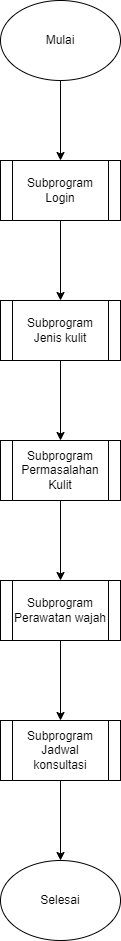

The diagram above was exported from draw.io. Its source (the exported page's mxGraphModel, read from the mxfile embedded in the PNG):
<mxGraphModel dx="962" dy="359" grid="1" gridSize="10" guides="1" tooltips="1" connect="1" arrows="1" fold="1" page="1" pageScale="1" pageWidth="850" pageHeight="1100" math="0" shadow="0">
  <root>
    <mxCell id="0" />
    <mxCell id="1" parent="0" />
    <mxCell id="9" style="edgeStyle=none;html=1;exitX=0.5;exitY=1;exitDx=0;exitDy=0;entryX=0.5;entryY=0;entryDx=0;entryDy=0;" parent="1" source="2" target="3" edge="1">
      <mxGeometry relative="1" as="geometry" />
    </mxCell>
    <mxCell id="2" value="Mulai" style="ellipse;whiteSpace=wrap;html=1;" parent="1" vertex="1">
      <mxGeometry x="365" y="70" width="120" height="80" as="geometry" />
    </mxCell>
    <mxCell id="10" style="edgeStyle=none;html=1;exitX=0.5;exitY=1;exitDx=0;exitDy=0;entryX=0.5;entryY=0;entryDx=0;entryDy=0;" parent="1" source="3" target="4" edge="1">
      <mxGeometry relative="1" as="geometry" />
    </mxCell>
    <mxCell id="3" value="Subprogram Login" style="shape=process;whiteSpace=wrap;html=1;backgroundOutline=1;" parent="1" vertex="1">
      <mxGeometry x="365" y="230" width="120" height="60" as="geometry" />
    </mxCell>
    <mxCell id="11" style="edgeStyle=none;html=1;exitX=0.5;exitY=1;exitDx=0;exitDy=0;entryX=0.5;entryY=0;entryDx=0;entryDy=0;" parent="1" source="4" target="5" edge="1">
      <mxGeometry relative="1" as="geometry" />
    </mxCell>
    <mxCell id="4" value="Subprogram Jenis kulit" style="shape=process;whiteSpace=wrap;html=1;backgroundOutline=1;" parent="1" vertex="1">
      <mxGeometry x="365" y="370" width="120" height="60" as="geometry" />
    </mxCell>
    <mxCell id="12" style="edgeStyle=none;html=1;exitX=0.5;exitY=1;exitDx=0;exitDy=0;entryX=0.5;entryY=0;entryDx=0;entryDy=0;" parent="1" source="5" target="6" edge="1">
      <mxGeometry relative="1" as="geometry" />
    </mxCell>
    <mxCell id="5" value="Subprogram Permasalahan Kulit&lt;span style=&quot;color: rgba(0, 0, 0, 0); font-family: monospace; font-size: 0px; text-align: start;&quot;&gt;%3CmxGraphModel%3E%3Croot%3E%3CmxCell%20id%3D%220%22%2F%3E%3CmxCell%20id%3D%221%22%20parent%3D%220%22%2F%3E%3CmxCell%20id%3D%222%22%20value%3D%22Login%22%20style%3D%22shape%3Dprocess%3BwhiteSpace%3Dwrap%3Bhtml%3D1%3BbackgroundOutline%3D1%3B%22%20vertex%3D%221%22%20parent%3D%221%22%3E%3CmxGeometry%20x%3D%22365%22%20y%3D%22230%22%20width%3D%22120%22%20height%3D%2260%22%20as%3D%22geometry%22%2F%3E%3C%2FmxCell%3E%3C%2Froot%3E%3C%2FmxGraphModel%3E&lt;/span&gt;" style="shape=process;whiteSpace=wrap;html=1;backgroundOutline=1;" parent="1" vertex="1">
      <mxGeometry x="365" y="510" width="120" height="60" as="geometry" />
    </mxCell>
    <mxCell id="13" style="edgeStyle=none;html=1;exitX=0.5;exitY=1;exitDx=0;exitDy=0;" parent="1" source="6" target="7" edge="1">
      <mxGeometry relative="1" as="geometry" />
    </mxCell>
    <mxCell id="6" value="Subprogram Perawatan wajah" style="shape=process;whiteSpace=wrap;html=1;backgroundOutline=1;" parent="1" vertex="1">
      <mxGeometry x="365" y="650" width="120" height="60" as="geometry" />
    </mxCell>
    <mxCell id="14" style="edgeStyle=none;html=1;exitX=0.5;exitY=1;exitDx=0;exitDy=0;entryX=0.5;entryY=0;entryDx=0;entryDy=0;" parent="1" source="7" target="8" edge="1">
      <mxGeometry relative="1" as="geometry" />
    </mxCell>
    <mxCell id="7" value="Subprogram Jadwal konsultasi" style="shape=process;whiteSpace=wrap;html=1;backgroundOutline=1;" parent="1" vertex="1">
      <mxGeometry x="365" y="790" width="120" height="60" as="geometry" />
    </mxCell>
    <mxCell id="8" value="Selesai" style="ellipse;whiteSpace=wrap;html=1;" parent="1" vertex="1">
      <mxGeometry x="365" y="930" width="120" height="80" as="geometry" />
    </mxCell>
  </root>
</mxGraphModel>